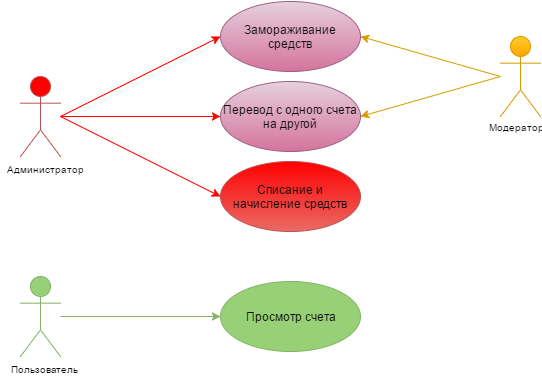

The diagram above was exported from draw.io. Its source (the exported page's mxGraphModel, read from the mxfile embedded in the PNG):
<mxGraphModel dx="906" dy="498" grid="1" gridSize="10" guides="1" tooltips="1" connect="1" arrows="1" fold="1" page="1" pageScale="1" pageWidth="826" pageHeight="1169" background="#ffffff" math="0" shadow="0">
  <root>
    <mxCell id="0" />
    <mxCell id="1" parent="0" />
    <mxCell id="d9ffb21083a7ca1-1" value="Модератор" style="shape=umlActor;verticalLabelPosition=bottom;labelBackgroundColor=#ffffff;verticalAlign=top;html=1;rounded=0;shadow=0;glass=0;strokeWidth=1;gradientColor=#ffa500;fontSize=9;fontColor=#000000;fillColor=#ffcd28;strokeColor=#d79b00;align=center;horizontal=1;labelBorderColor=none;spacing=0;spacingRight=16;" vertex="1" parent="1">
      <mxGeometry x="520" y="80" width="40" height="80" as="geometry" />
    </mxCell>
    <mxCell id="d9ffb21083a7ca1-7" value="Администратор" style="shape=umlActor;verticalLabelPosition=bottom;labelBackgroundColor=#ffffff;verticalAlign=top;html=1;rounded=0;shadow=0;glass=0;strokeWidth=1;gradientColor=#FF0000;fontSize=9;fontColor=#000000;fillColor=#FF0000;strokeColor=#b85450;" vertex="1" parent="1">
      <mxGeometry x="40" y="120" width="40" height="80" as="geometry" />
    </mxCell>
    <mxCell id="d9ffb21083a7ca1-9" value="" style="endArrow=classic;html=1;shadow=0;fontSize=9;entryX=1;entryY=0.5;fillColor=#ffcd28;strokeColor=#d79b00;gradientColor=#ffa500;" edge="1" parent="1" target="d9ffb21083a7ca1-10">
      <mxGeometry width="50" height="50" relative="1" as="geometry">
        <mxPoint x="520" y="120" as="sourcePoint" />
        <mxPoint x="240" y="120" as="targetPoint" />
      </mxGeometry>
    </mxCell>
    <mxCell id="d9ffb21083a7ca1-10" value="&lt;font style=&quot;font-size: 12px&quot;&gt;Замораживание средств&lt;/font&gt;" style="ellipse;whiteSpace=wrap;html=1;rounded=0;shadow=0;glass=0;strokeWidth=1;gradientColor=#d5739d;fontSize=9;fontColor=#000000;fillColor=#e6d0de;strokeColor=#996185;" vertex="1" parent="1">
      <mxGeometry x="240" y="45" width="140" height="70" as="geometry" />
    </mxCell>
    <mxCell id="d9ffb21083a7ca1-11" value="&lt;font style=&quot;font-size: 12px&quot;&gt;Перевод с одного счета на другой&lt;/font&gt;" style="ellipse;whiteSpace=wrap;html=1;rounded=0;shadow=0;glass=0;strokeWidth=1;gradientColor=#d5739d;fontSize=9;fontColor=#000000;fillColor=#e6d0de;strokeColor=#996185;gradientDirection=south;" vertex="1" parent="1">
      <mxGeometry x="240" y="125" width="140" height="70" as="geometry" />
    </mxCell>
    <mxCell id="d9ffb21083a7ca1-12" value="" style="endArrow=classic;html=1;shadow=0;fontSize=9;entryX=1;entryY=0.5;fillColor=#ffcd28;strokeColor=#d79b00;gradientColor=#ffa500;" edge="1" parent="1" target="d9ffb21083a7ca1-11">
      <mxGeometry x="110" y="90" width="50" height="50" as="geometry">
        <mxPoint x="520" y="120" as="sourcePoint" />
        <mxPoint x="250" y="90" as="targetPoint" />
      </mxGeometry>
    </mxCell>
    <mxCell id="d9ffb21083a7ca1-13" value="&lt;font style=&quot;font-size: 12px&quot;&gt;Списание и начисление средств&lt;/font&gt;" style="ellipse;whiteSpace=wrap;html=1;rounded=0;shadow=0;glass=0;strokeWidth=1;gradientColor=#ea6b66;fontSize=9;fontColor=#000000;fillColor=#FF0000;strokeColor=#b85450;" vertex="1" parent="1">
      <mxGeometry x="240" y="205" width="140" height="70" as="geometry" />
    </mxCell>
    <mxCell id="d9ffb21083a7ca1-14" value="" style="endArrow=classic;html=1;shadow=0;fontSize=9;entryX=0;entryY=0.5;fillColor=#f8cecc;strokeColor=#FF0000;gradientColor=#ea6b66;" edge="1" parent="1" target="d9ffb21083a7ca1-13">
      <mxGeometry x="110" y="205" width="50" height="50" as="geometry">
        <mxPoint x="80" y="160" as="sourcePoint" />
        <mxPoint x="240" y="275" as="targetPoint" />
      </mxGeometry>
    </mxCell>
    <mxCell id="d9ffb21083a7ca1-15" value="" style="endArrow=classic;html=1;shadow=0;fontSize=9;entryX=0;entryY=0.5;fillColor=#f8cecc;strokeColor=#FF0000;gradientColor=#ea6b66;" edge="1" parent="1" target="d9ffb21083a7ca1-10">
      <mxGeometry x="120" y="215" width="50" height="50" as="geometry">
        <mxPoint x="80" y="160" as="sourcePoint" />
        <mxPoint x="250" y="250" as="targetPoint" />
        <Array as="points" />
      </mxGeometry>
    </mxCell>
    <mxCell id="d9ffb21083a7ca1-16" value="" style="endArrow=classic;html=1;shadow=0;fontSize=9;entryX=0;entryY=0.5;fillColor=#f8cecc;strokeColor=#FF0000;gradientColor=#ea6b66;" edge="1" parent="1" target="d9ffb21083a7ca1-11">
      <mxGeometry x="130" y="225" width="50" height="50" as="geometry">
        <mxPoint x="80" y="160" as="sourcePoint" />
        <mxPoint x="260" y="260" as="targetPoint" />
      </mxGeometry>
    </mxCell>
    <mxCell id="d9ffb21083a7ca1-17" style="edgeStyle=none;rounded=0;html=1;exitX=0.5;exitY=0.5;exitPerimeter=0;entryX=0.5;entryY=0.5;entryPerimeter=0;shadow=0;startArrow=classic;startFill=1;jettySize=auto;orthogonalLoop=1;fontSize=9;" edge="1" parent="1" source="d9ffb21083a7ca1-1" target="d9ffb21083a7ca1-1">
      <mxGeometry relative="1" as="geometry" />
    </mxCell>
    <mxCell id="d9ffb21083a7ca1-18" value="Пользователь" style="shape=umlActor;verticalLabelPosition=bottom;labelBackgroundColor=#ffffff;verticalAlign=top;html=1;rounded=0;shadow=0;glass=0;strokeWidth=1;gradientColor=#97d077;fontSize=9;fontColor=#000000;fillColor=#97D077;strokeColor=#82b366;" vertex="1" parent="1">
      <mxGeometry x="40" y="320" width="40" height="80" as="geometry" />
    </mxCell>
    <mxCell id="d9ffb21083a7ca1-19" value="&lt;font style=&quot;font-size: 12px&quot;&gt;Просмотр счета&lt;/font&gt;" style="ellipse;whiteSpace=wrap;html=1;rounded=0;shadow=0;glass=0;strokeWidth=1;gradientColor=#97d077;fontSize=9;fontColor=#000000;fillColor=#97D077;strokeColor=#82b366;" vertex="1" parent="1">
      <mxGeometry x="240" y="325" width="140" height="70" as="geometry" />
    </mxCell>
    <mxCell id="d9ffb21083a7ca1-21" value="" style="endArrow=classic;html=1;shadow=0;fontSize=9;entryX=0;entryY=0.5;fillColor=#d5e8d4;strokeColor=#82b366;gradientColor=#97d077;" edge="1" parent="1" target="d9ffb21083a7ca1-19">
      <mxGeometry x="120" y="215" width="50" height="50" as="geometry">
        <mxPoint x="80" y="360" as="sourcePoint" />
        <mxPoint x="250" y="250" as="targetPoint" />
      </mxGeometry>
    </mxCell>
  </root>
</mxGraphModel>